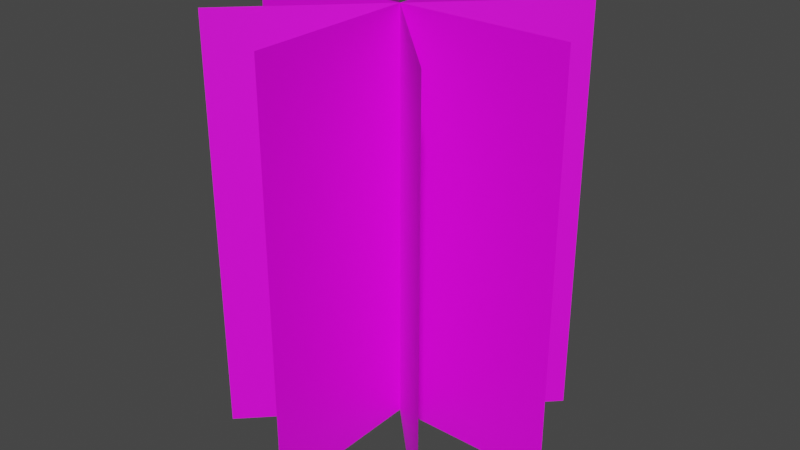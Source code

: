 # Source: tree1.blend  (saved by Blender 3.6.13; exported with 4.5.12 LTS)
import bpy
from mathutils import Matrix  # noqa: F401  (used for matrix-valued properties, if any)

bpy.ops.wm.read_factory_settings(use_empty=True)
scene = bpy.context.scene
scene.name = 'Scene'

# ---- collections
col_collection = bpy.data.collections.new('Collection'); scene.collection.children.link(col_collection)

# ---- images (referenced by path relative to the original .blend; pixels are not part of the script)
import os
ASSET_DIR = os.environ.get("B2B_ASSET_DIR", "")  # directory of the original .blend (textures are referenced by path, not embedded)
HERE = os.path.dirname(os.path.abspath(__file__))  # packed textures are extracted next to this script under _unpacked/

def load_image(name, relpath, width, height, colorspace="sRGB"):
    """Load a texture the original file referenced (path relative to the .blend, or extracted next to this script)."""
    p = next((c for c in (os.path.join(HERE, relpath), os.path.join(ASSET_DIR, relpath)) if relpath and os.path.exists(c)), "")
    if p:
        img = bpy.data.images.load(p, check_existing=True)
        img.name = name
    else:  # same state as the original file: an image datablock whose file is absent (Cycles renders it pink)
        img = bpy.data.images.new(name, width, height)
        img.source = "FILE"
        img.filepath = "//" + (relpath or name)
    img.colorspace_settings.name = colorspace
    return img
img_tree_tex_png = load_image('tree_tex.png', 'tree_tex.png', 1024, 1024, 'sRGB')

# ---- materials (node trees are filled in below, after node groups)
mat_treetex = bpy.data.materials.new('treetex')
mat_treetex.surface_render_method = 'BLENDED'
mat_treetex.blend_method = 'BLEND'
mat_treetex.use_transparent_shadow = False
mat_treetex.roughness = 0.5
mat_treetex.line_color = (0.0, 0.0, 0.0, 1.0)

# ---- material node trees
mat_treetex.use_nodes = True; mat_treetex.node_tree.nodes.clear()
_N = mat_treetex.node_tree.nodes; _L = mat_treetex.node_tree.links
n0 = _N.new('ShaderNodeOutputMaterial'); n0.name = 'Material Output'; n0.location = (300, 300)
n1 = _N.new('ShaderNodeBsdfPrincipled'); n1.name = 'Principled BSDF'; n1.location = (10, 300)
n1.distribution = 'GGX'
n1.subsurface_method = 'RANDOM_WALK_SKIN'
n1.inputs[3].default_value = 1.45
n1.inputs[27].default_value = (0.0, 0.0, 0.0, 1.0)
n1.inputs[28].default_value = 1.0
n2 = _N.new('ShaderNodeTexImage'); n2.name = 'Image Texture'; n2.location = (-280, 280)
n2.image = img_tree_tex_png
n2.interpolation = 'Closest'
_L.new(n1.outputs[0], n0.inputs[0])
_L.new(n2.outputs[0], n1.inputs[0])
n0.is_active_output = True

# ---- world
world_world = bpy.data.worlds.new('World'); scene.world = world_world
world_world.use_nodes = True; world_world.node_tree.nodes.clear()
_N = world_world.node_tree.nodes; _L = world_world.node_tree.links
n0 = _N.new('ShaderNodeOutputWorld'); n0.name = 'World Output'; n0.location = (300, 300)
n1 = _N.new('ShaderNodeBackground'); n1.name = 'Background'; n1.location = (10, 300)
n1.inputs[0].default_value = (0.05088, 0.05088, 0.05088, 1.0)
_L.new(n1.outputs[0], n0.inputs[0])
n0.is_active_output = True
world_world.color = (0.05088, 0.05088, 0.05088)
world_world.use_sun_shadow = False
world_world.sun_shadow_jitter_overblur = 0.0

# ---- meshes
me_cube = bpy.data.meshes.new('Cube')
me_cube.from_pydata([(1.192e-07, -2.0, -0.3), (-1.192e-07, 2.0, -0.3), (1.192e-07, -2.0, 4.7), (-1.192e-07, 2.0, 4.7), (2.0, 0.0, 4.7), (-2.0, 0.0, 4.7), (2.0, 0.0, -0.3), (-2.0, 0.0, -0.3), (1.414, -1.414, -0.3), (-1.414, 1.414, -0.3), (1.414, -1.414, 4.7), (-1.414, 1.414, 4.7), (1.414, 1.414, 4.7), (-1.414, -1.414, 4.7), (1.414, 1.414, -0.3), (-1.414, -1.414, -0.3)], [], [(15, 14, 12, 13), (0, 1, 3, 2), (7, 6, 4, 5), (8, 9, 11, 10)])
_uv = me_cube.uv_layers.new(name='UVMap')
_uv.uv.foreach_set('vector', [0.0, 0.0, 1.0, 0.0, 1.0, 1.0, 0.0, 1.0, 0.0, 0.0, 1.0, 0.0, 1.0, 1.0, 0.0, 1.0, 0.0, 0.0, 1.0, 0.0, 1.0, 1.0, 0.0, 1.0, 0.0, 0.0, 1.0, 0.0, 1.0, 1.0, 0.0, 1.0])
me_cube.materials.append(mat_treetex)
me_cube.use_mirror_vertex_groups = False
me_cube.update()

# ---- objects
ob_cube = bpy.data.objects.new('Cube', me_cube)

# ---- transforms, parenting, visibility, modifiers, constraints
ob_cube.location = (0.0, 0.0, 0.0)
ob_cube.lock_rotations_4d = False
ob_cube.empty_display_type = 'ARROWS'
ob_cube.lineart.crease_threshold = 0.0

# ---- collection membership
col_collection.objects.link(ob_cube)

# ---- scene / render settings (as saved in the file)
scene.frame_start = 1; scene.frame_end = 250; scene.frame_set(1)
scene.render.engine = 'BLENDER_EEVEE_NEXT'
scene.cycles.sampling_pattern = 'TABULATED_SOBOL'
scene.view_settings.view_transform = 'Filmic'
bpy.context.view_layer.update()

# ---- added for rendering (the .blend has no active camera and no usable light): camera, sun
cam_auto = bpy.data.cameras.new('AutoCamera')
cam_auto.lens = 50.0
cam_auto.sensor_width = 36.0
cam_auto.clip_end = 1000.0
ob_auto_camera = bpy.data.objects.new('AutoCamera', cam_auto)
scene.collection.objects.link(ob_auto_camera)
ob_auto_camera.location = (6.98529, -8.38235, 7.78823)
ob_auto_camera.rotation_euler = (1.09748, -7.21219e-08, 0.694738)
scene.camera = ob_auto_camera
light_auto_sun = bpy.data.lights.new('AutoSun', 'SUN')
light_auto_sun.energy = 3.0
light_auto_sun.angle = 0.0523599
ob_auto_sun = bpy.data.objects.new('AutoSun', light_auto_sun)
scene.collection.objects.link(ob_auto_sun)
ob_auto_sun.rotation_euler = (0.872665, 0.174533, 0.523599)
bpy.context.view_layer.update()
